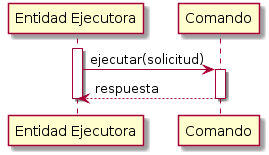

The diagram above was rendered by PlantUML. Its source (embedded in the PNG):
@startuml
participant "Entidad Ejecutora" as EE
participant "Comando" as COM
activate EE
EE -> COM: ejecutar(solicitud)
activate COM
COM --> EE:respuesta
deactivate COM
deactivate EE
@enduml